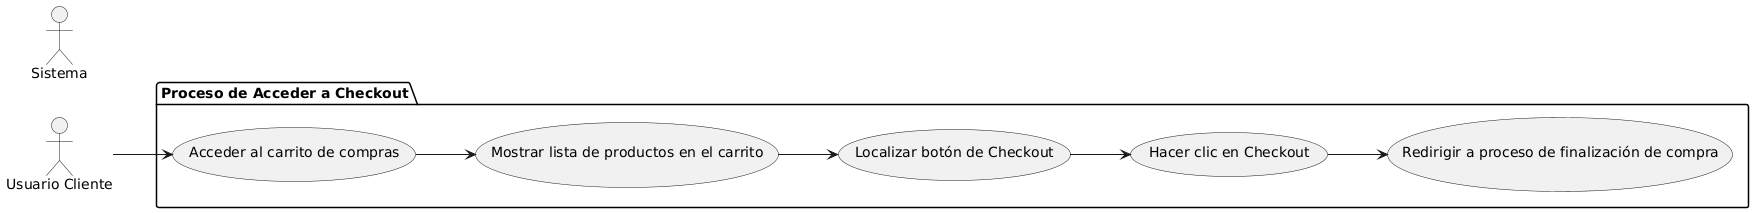

The diagram above was rendered by PlantUML. Its source (embedded in the PNG):
@startuml
left to right direction

actor "Usuario Cliente" as UC
actor "Sistema" as S

package "Proceso de Acceder a Checkout" {
  usecase "Acceder al carrito de compras" as UC1
  usecase "Mostrar lista de productos en el carrito" as UC2
  usecase "Localizar botón de Checkout" as UC3
  usecase "Hacer clic en Checkout" as UC4
  usecase "Redirigir a proceso de finalización de compra" as UC5
}

UC --> UC1
UC1 --> UC2
UC2 --> UC3
UC3 --> UC4
UC4 --> UC5
@enduml